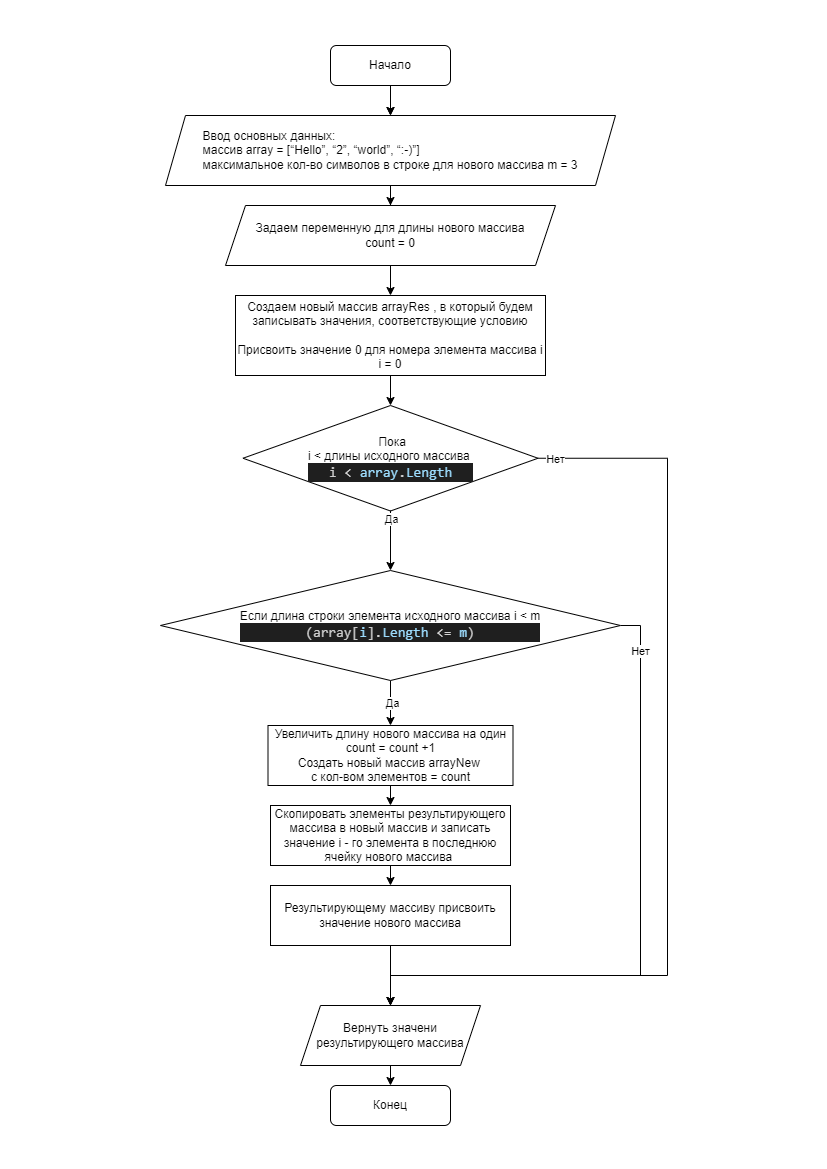

The diagram above was exported from draw.io. Its source (the exported page's mxGraphModel, read from the mxfile embedded in the PNG):
<mxGraphModel dx="1295" dy="2068" grid="1" gridSize="10" guides="1" tooltips="1" connect="1" arrows="1" fold="1" page="1" pageScale="1" pageWidth="827" pageHeight="1169" math="0" shadow="0">
  <root>
    <mxCell id="0" />
    <mxCell id="1" parent="0" />
    <mxCell id="gk32JOooCXzivKX7F0tn-16" value="" style="edgeStyle=orthogonalEdgeStyle;rounded=0;orthogonalLoop=1;jettySize=auto;html=1;" edge="1" parent="1" source="72QtA-X3yzMtFK8Wj49p-1" target="72QtA-X3yzMtFK8Wj49p-2">
      <mxGeometry relative="1" as="geometry" />
    </mxCell>
    <mxCell id="72QtA-X3yzMtFK8Wj49p-1" value="Начало" style="rounded=1;whiteSpace=wrap;html=1;" parent="1" vertex="1">
      <mxGeometry x="330" y="45" width="120" height="40" as="geometry" />
    </mxCell>
    <mxCell id="gk32JOooCXzivKX7F0tn-3" style="edgeStyle=orthogonalEdgeStyle;rounded=0;orthogonalLoop=1;jettySize=auto;html=1;exitX=0.5;exitY=1;exitDx=0;exitDy=0;" edge="1" parent="1" source="72QtA-X3yzMtFK8Wj49p-2" target="gk32JOooCXzivKX7F0tn-1">
      <mxGeometry relative="1" as="geometry" />
    </mxCell>
    <mxCell id="72QtA-X3yzMtFK8Wj49p-2" value="&lt;div style=&quot;text-align: start;&quot;&gt;Ввод основных данных:&lt;/div&gt;&lt;div style=&quot;text-align: start;&quot;&gt;&lt;span style=&quot;background-color: initial;&quot;&gt;массив array = [&lt;/span&gt;“Hello”, “2”, “world”, “:-)”&lt;span style=&quot;background-color: initial;&quot;&gt;]&lt;/span&gt;&lt;/div&gt;&lt;div style=&quot;text-align: start;&quot;&gt;&lt;span style=&quot;background-color: initial;&quot;&gt;максимальное кол-во символов в строке для нового массива m = 3&lt;/span&gt;&lt;/div&gt;" style="shape=parallelogram;perimeter=parallelogramPerimeter;whiteSpace=wrap;html=1;fixedSize=1;" parent="1" vertex="1">
      <mxGeometry x="165" y="115" width="450" height="70" as="geometry" />
    </mxCell>
    <mxCell id="gk32JOooCXzivKX7F0tn-5" style="edgeStyle=orthogonalEdgeStyle;rounded=0;orthogonalLoop=1;jettySize=auto;html=1;exitX=0.5;exitY=1;exitDx=0;exitDy=0;entryX=0.5;entryY=0;entryDx=0;entryDy=0;" edge="1" parent="1" source="gk32JOooCXzivKX7F0tn-1" target="gk32JOooCXzivKX7F0tn-4">
      <mxGeometry relative="1" as="geometry" />
    </mxCell>
    <mxCell id="gk32JOooCXzivKX7F0tn-1" value="Задаем переменную для длины нового массива&lt;br&gt;count = 0" style="shape=parallelogram;perimeter=parallelogramPerimeter;whiteSpace=wrap;html=1;fixedSize=1;" vertex="1" parent="1">
      <mxGeometry x="225" y="205" width="330" height="60" as="geometry" />
    </mxCell>
    <mxCell id="gk32JOooCXzivKX7F0tn-2" value="" style="endArrow=classic;html=1;rounded=0;entryX=0.5;entryY=0;entryDx=0;entryDy=0;exitX=0.5;exitY=1;exitDx=0;exitDy=0;" edge="1" parent="1" source="72QtA-X3yzMtFK8Wj49p-1" target="72QtA-X3yzMtFK8Wj49p-2">
      <mxGeometry width="50" height="50" relative="1" as="geometry">
        <mxPoint x="430" y="395" as="sourcePoint" />
        <mxPoint x="480" y="345" as="targetPoint" />
      </mxGeometry>
    </mxCell>
    <mxCell id="gk32JOooCXzivKX7F0tn-14" style="edgeStyle=orthogonalEdgeStyle;rounded=0;orthogonalLoop=1;jettySize=auto;html=1;exitX=0.5;exitY=1;exitDx=0;exitDy=0;entryX=0.5;entryY=0;entryDx=0;entryDy=0;" edge="1" parent="1" source="gk32JOooCXzivKX7F0tn-4" target="gk32JOooCXzivKX7F0tn-6">
      <mxGeometry relative="1" as="geometry" />
    </mxCell>
    <mxCell id="gk32JOooCXzivKX7F0tn-4" value="Создаем новый массив arrayRes , в который будем записывать значения, соответствующие условию&lt;br&gt;&lt;br&gt;Присвоить значение 0 для номера элемента массива i&lt;br&gt;i = 0" style="rounded=0;whiteSpace=wrap;html=1;" vertex="1" parent="1">
      <mxGeometry x="235" y="295" width="310" height="80" as="geometry" />
    </mxCell>
    <mxCell id="gk32JOooCXzivKX7F0tn-13" style="edgeStyle=orthogonalEdgeStyle;rounded=0;orthogonalLoop=1;jettySize=auto;html=1;exitX=0.5;exitY=1;exitDx=0;exitDy=0;entryX=0.5;entryY=0;entryDx=0;entryDy=0;" edge="1" parent="1" source="gk32JOooCXzivKX7F0tn-6" target="gk32JOooCXzivKX7F0tn-9">
      <mxGeometry relative="1" as="geometry" />
    </mxCell>
    <mxCell id="gk32JOooCXzivKX7F0tn-30" value="Да" style="edgeLabel;html=1;align=center;verticalAlign=middle;resizable=0;points=[];" vertex="1" connectable="0" parent="gk32JOooCXzivKX7F0tn-13">
      <mxGeometry x="-0.7671" relative="1" as="geometry">
        <mxPoint as="offset" />
      </mxGeometry>
    </mxCell>
    <mxCell id="gk32JOooCXzivKX7F0tn-29" style="edgeStyle=orthogonalEdgeStyle;rounded=0;orthogonalLoop=1;jettySize=auto;html=1;exitX=1;exitY=0.5;exitDx=0;exitDy=0;entryX=0.5;entryY=0;entryDx=0;entryDy=0;" edge="1" parent="1" source="gk32JOooCXzivKX7F0tn-6" target="gk32JOooCXzivKX7F0tn-20">
      <mxGeometry relative="1" as="geometry">
        <Array as="points">
          <mxPoint x="667" y="458" />
          <mxPoint x="667" y="975" />
          <mxPoint x="390" y="975" />
        </Array>
      </mxGeometry>
    </mxCell>
    <mxCell id="gk32JOooCXzivKX7F0tn-31" value="Нет" style="edgeLabel;html=1;align=center;verticalAlign=middle;resizable=0;points=[];" vertex="1" connectable="0" parent="gk32JOooCXzivKX7F0tn-29">
      <mxGeometry x="-0.9608" relative="1" as="geometry">
        <mxPoint x="-1" as="offset" />
      </mxGeometry>
    </mxCell>
    <mxCell id="gk32JOooCXzivKX7F0tn-6" value="&amp;nbsp;Пока&lt;br&gt;i &amp;lt; длины исходного массива&amp;nbsp;&lt;br&gt;&lt;div style=&quot;color: rgb(204, 204, 204); background-color: rgb(31, 31, 31); font-family: Consolas, &amp;quot;Courier New&amp;quot;, monospace; font-size: 14px; line-height: 19px;&quot;&gt;i &lt;span style=&quot;color: #d4d4d4;&quot;&gt;&amp;lt;&lt;/span&gt; &lt;span style=&quot;color: #9cdcfe;&quot;&gt;array&lt;/span&gt;&lt;span style=&quot;color: #d4d4d4;&quot;&gt;.&lt;/span&gt;&lt;span style=&quot;color: #9cdcfe;&quot;&gt;Length&lt;/span&gt;&lt;/div&gt;" style="rhombus;whiteSpace=wrap;html=1;" vertex="1" parent="1">
      <mxGeometry x="242.5" y="405" width="295" height="105.5" as="geometry" />
    </mxCell>
    <mxCell id="gk32JOooCXzivKX7F0tn-15" style="edgeStyle=orthogonalEdgeStyle;rounded=0;orthogonalLoop=1;jettySize=auto;html=1;exitX=0.5;exitY=1;exitDx=0;exitDy=0;" edge="1" parent="1" source="gk32JOooCXzivKX7F0tn-7">
      <mxGeometry relative="1" as="geometry">
        <mxPoint x="390" y="804.9999999999998" as="targetPoint" />
      </mxGeometry>
    </mxCell>
    <mxCell id="gk32JOooCXzivKX7F0tn-7" value="Увеличить длину нового массива на один count = count +1&lt;br&gt;Создать новый массив arrayNew&amp;nbsp;&lt;br style=&quot;border-color: var(--border-color);&quot;&gt;с кол-вом элементов = count" style="rounded=0;whiteSpace=wrap;html=1;" vertex="1" parent="1">
      <mxGeometry x="267.5" y="725" width="245" height="60" as="geometry" />
    </mxCell>
    <mxCell id="gk32JOooCXzivKX7F0tn-12" style="edgeStyle=orthogonalEdgeStyle;rounded=0;orthogonalLoop=1;jettySize=auto;html=1;exitX=0.5;exitY=1;exitDx=0;exitDy=0;entryX=0.5;entryY=0;entryDx=0;entryDy=0;" edge="1" parent="1" source="gk32JOooCXzivKX7F0tn-9" target="gk32JOooCXzivKX7F0tn-7">
      <mxGeometry relative="1" as="geometry" />
    </mxCell>
    <mxCell id="gk32JOooCXzivKX7F0tn-24" value="Да" style="edgeLabel;html=1;align=center;verticalAlign=middle;resizable=0;points=[];" vertex="1" connectable="0" parent="gk32JOooCXzivKX7F0tn-12">
      <mxGeometry x="0.054" y="1" relative="1" as="geometry">
        <mxPoint y="-1" as="offset" />
      </mxGeometry>
    </mxCell>
    <mxCell id="gk32JOooCXzivKX7F0tn-25" style="edgeStyle=orthogonalEdgeStyle;rounded=0;orthogonalLoop=1;jettySize=auto;html=1;exitX=1;exitY=0.5;exitDx=0;exitDy=0;entryX=0.5;entryY=0;entryDx=0;entryDy=0;" edge="1" parent="1" source="gk32JOooCXzivKX7F0tn-9" target="gk32JOooCXzivKX7F0tn-20">
      <mxGeometry relative="1" as="geometry">
        <Array as="points">
          <mxPoint x="640" y="625" />
          <mxPoint x="640" y="975" />
          <mxPoint x="390" y="975" />
        </Array>
      </mxGeometry>
    </mxCell>
    <mxCell id="gk32JOooCXzivKX7F0tn-26" value="Нет" style="edgeLabel;html=1;align=center;verticalAlign=middle;resizable=0;points=[];" vertex="1" connectable="0" parent="gk32JOooCXzivKX7F0tn-25">
      <mxGeometry x="-0.8633" y="-1" relative="1" as="geometry">
        <mxPoint as="offset" />
      </mxGeometry>
    </mxCell>
    <mxCell id="gk32JOooCXzivKX7F0tn-9" value="Если длина строки элемента исходного массива i &amp;lt; m&lt;br&gt;&lt;div style=&quot;color: rgb(204, 204, 204); background-color: rgb(31, 31, 31); font-family: Consolas, &amp;quot;Courier New&amp;quot;, monospace; font-size: 14px; line-height: 19px;&quot;&gt;(array[&lt;span style=&quot;color: #9cdcfe;&quot;&gt;i&lt;/span&gt;]&lt;span style=&quot;color: #d4d4d4;&quot;&gt;.&lt;/span&gt;&lt;span style=&quot;color: #9cdcfe;&quot;&gt;Length&lt;/span&gt; &lt;span style=&quot;color: #d4d4d4;&quot;&gt;&amp;lt;=&lt;/span&gt; &lt;span style=&quot;color: #9cdcfe;&quot;&gt;m&lt;/span&gt;)&lt;/div&gt;" style="rhombus;whiteSpace=wrap;html=1;" vertex="1" parent="1">
      <mxGeometry x="160" y="570" width="460" height="110" as="geometry" />
    </mxCell>
    <mxCell id="gk32JOooCXzivKX7F0tn-19" style="edgeStyle=orthogonalEdgeStyle;rounded=0;orthogonalLoop=1;jettySize=auto;html=1;exitX=0.5;exitY=1;exitDx=0;exitDy=0;entryX=0.5;entryY=0;entryDx=0;entryDy=0;" edge="1" parent="1" source="gk32JOooCXzivKX7F0tn-17" target="gk32JOooCXzivKX7F0tn-18">
      <mxGeometry relative="1" as="geometry" />
    </mxCell>
    <mxCell id="gk32JOooCXzivKX7F0tn-17" value="Скопировать элементы результирующего массива в новый массив и записать значение i - го элемента в последнюю ячейку нового массива&amp;nbsp;" style="rounded=0;whiteSpace=wrap;html=1;" vertex="1" parent="1">
      <mxGeometry x="270" y="805" width="240" height="60" as="geometry" />
    </mxCell>
    <mxCell id="gk32JOooCXzivKX7F0tn-21" style="edgeStyle=orthogonalEdgeStyle;rounded=0;orthogonalLoop=1;jettySize=auto;html=1;exitX=0.5;exitY=1;exitDx=0;exitDy=0;entryX=0.5;entryY=0;entryDx=0;entryDy=0;" edge="1" parent="1" source="gk32JOooCXzivKX7F0tn-18" target="gk32JOooCXzivKX7F0tn-20">
      <mxGeometry relative="1" as="geometry" />
    </mxCell>
    <mxCell id="gk32JOooCXzivKX7F0tn-18" value="Результирующему массиву присвоить значение нового массива" style="rounded=0;whiteSpace=wrap;html=1;" vertex="1" parent="1">
      <mxGeometry x="270" y="885" width="240" height="60" as="geometry" />
    </mxCell>
    <mxCell id="gk32JOooCXzivKX7F0tn-33" style="edgeStyle=orthogonalEdgeStyle;rounded=0;orthogonalLoop=1;jettySize=auto;html=1;exitX=0.5;exitY=1;exitDx=0;exitDy=0;entryX=0.5;entryY=0;entryDx=0;entryDy=0;" edge="1" parent="1" source="gk32JOooCXzivKX7F0tn-20" target="gk32JOooCXzivKX7F0tn-32">
      <mxGeometry relative="1" as="geometry" />
    </mxCell>
    <mxCell id="gk32JOooCXzivKX7F0tn-20" value="Вернуть значени результирующего массива" style="shape=parallelogram;perimeter=parallelogramPerimeter;whiteSpace=wrap;html=1;fixedSize=1;" vertex="1" parent="1">
      <mxGeometry x="300" y="1005" width="180" height="60" as="geometry" />
    </mxCell>
    <mxCell id="gk32JOooCXzivKX7F0tn-32" value="Конец" style="rounded=1;whiteSpace=wrap;html=1;" vertex="1" parent="1">
      <mxGeometry x="330" y="1085" width="120" height="40" as="geometry" />
    </mxCell>
  </root>
</mxGraphModel>